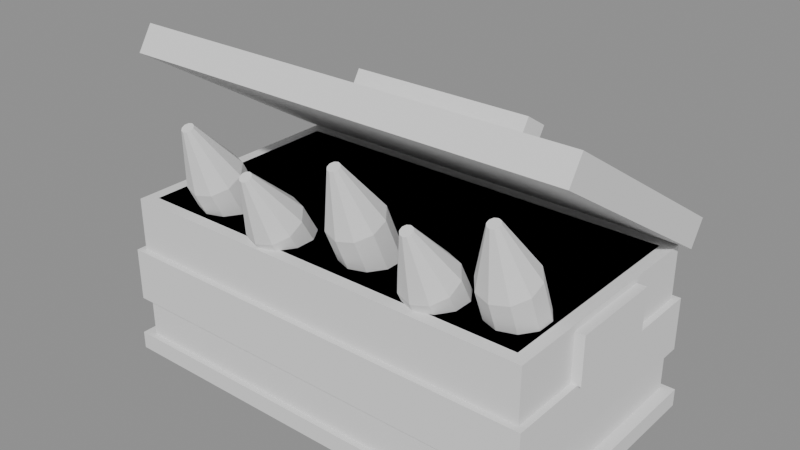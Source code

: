 # Source: SM_AmmoPickup.blend  (saved by Blender 4.5.90; exported with 4.5.12 LTS)
import bpy
from mathutils import Matrix  # noqa: F401  (used for matrix-valued properties, if any)

bpy.ops.wm.read_factory_settings(use_empty=True)
scene = bpy.context.scene
scene.name = 'Scene'

# ---- materials (node trees are filled in below, after node groups)
mat_counter_top = bpy.data.materials.new('counter_top')
mat_product_camo = bpy.data.materials.new('product_camo')
mat_sign = bpy.data.materials.new('sign')
mat_product_yellow = bpy.data.materials.new('product_yellow')
mat_gold = bpy.data.materials.new('gold')
mat_product_orange = bpy.data.materials.new('product_orange')
mat_gunmetal = bpy.data.materials.new('gunmetal')

# ---- material node trees

# ---- meshes
me_sm_ammopickup = bpy.data.meshes.new('SM_AmmoPickup')
me_sm_ammopickup.from_pydata([(-0.19, -0.105, 0.0), (-0.19, -0.105, 0.015), (-0.19, 0.105, 0.0), (-0.19, 0.105, 0.015), (0.19, -0.105, 0.0), (0.19, -0.105, 0.015), (0.19, 0.105, 0.0), (0.19, 0.105, 0.015), (-0.18, -0.1, 0.015), (-0.18, -0.1, 0.14), (-0.18, 0.1, 0.015), (-0.18, 0.1, 0.14), (0.18, -0.1, 0.015), (0.18, -0.1, 0.14), (0.18, 0.1, 0.015), (0.18, 0.1, 0.14), (-0.185, -0.105, 0.05), (-0.185, -0.105, 0.095), (-0.185, 0.105, 0.05), (-0.185, 0.105, 0.095), (0.185, -0.105, 0.05), (0.185, -0.105, 0.095), (0.185, 0.105, 0.05), (0.185, 0.105, 0.095), (-0.095, 0.095, 0.1), (-0.095, 0.095, 0.13), (-0.095, 0.106, 0.1), (-0.095, 0.106, 0.13), (0.095, 0.095, 0.1), (0.095, 0.095, 0.13), (0.095, 0.106, 0.1), (0.095, 0.106, 0.13), (0.178, -0.04, 0.095), (0.178, -0.04, 0.135), (0.178, 0.04, 0.095), (0.178, 0.04, 0.135), (0.188, -0.04, 0.095), (0.188, -0.04, 0.135), (0.188, 0.04, 0.095), (0.188, 0.04, 0.135), (-0.188, -0.04, 0.095), (-0.188, -0.04, 0.135), (-0.188, 0.04, 0.095), (-0.188, 0.04, 0.135), (-0.178, -0.04, 0.095), (-0.178, -0.04, 0.135), (-0.178, 0.04, 0.095), (-0.178, 0.04, 0.135), (-0.17, -0.09, 0.135), (-0.17, -0.09, 0.14), (-0.17, 0.09, 0.135), (-0.17, 0.09, 0.14), (0.17, -0.09, 0.135), (0.17, -0.09, 0.14), (0.17, 0.09, 0.135), (0.17, 0.09, 0.14), (-0.12, -0.004328, 0.08008), (-0.12, -0.05255, 0.1789), (-0.1065, -0.008276, 0.07816), (-0.1065, -0.0565, 0.177), (-0.09813, -0.01861, 0.07312), (-0.09813, -0.06683, 0.172), (-0.09813, -0.03139, 0.06688), (-0.09813, -0.07961, 0.1658), (-0.1065, -0.04172, 0.06184), (-0.1065, -0.08995, 0.1607), (-0.12, -0.04567, 0.05992), (-0.12, -0.09389, 0.1588), (-0.1335, -0.04172, 0.06184), (-0.1335, -0.08995, 0.1607), (-0.1419, -0.03139, 0.06688), (-0.1419, -0.07961, 0.1658), (-0.1419, -0.01861, 0.07312), (-0.1419, -0.06683, 0.172), (-0.1335, -0.008276, 0.07816), (-0.1335, -0.0565, 0.177), (-0.12, -0.05255, 0.1789), (-0.12, -0.09065, 0.216), (-0.1065, -0.0565, 0.177), (-0.1171, -0.0915, 0.2156), (-0.09813, -0.06683, 0.172), (-0.1152, -0.09375, 0.2145), (-0.09813, -0.07961, 0.1658), (-0.1152, -0.09653, 0.2131), (-0.1065, -0.08995, 0.1607), (-0.1171, -0.09878, 0.212), (-0.12, -0.09389, 0.1588), (-0.12, -0.09963, 0.2116), (-0.1335, -0.08995, 0.1607), (-0.1229, -0.09878, 0.212), (-0.1419, -0.07961, 0.1658), (-0.1248, -0.09653, 0.2131), (-0.1419, -0.06683, 0.172), (-0.1248, -0.09375, 0.2145), (-0.1335, -0.0565, 0.177), (-0.1229, -0.0915, 0.2156), (-0.05, -0.005081, 0.0715), (-0.05, -0.06008, 0.1668), (-0.03648, -0.008886, 0.0693), (-0.03648, -0.06389, 0.1646), (-0.02813, -0.01884, 0.06355), (-0.02813, -0.07384, 0.1588), (-0.02813, -0.03116, 0.05645), (-0.02813, -0.08616, 0.1517), (-0.03648, -0.04111, 0.0507), (-0.03648, -0.09611, 0.146), (-0.05, -0.04492, 0.0485), (-0.05, -0.09992, 0.1438), (-0.06352, -0.04111, 0.0507), (-0.06352, -0.09611, 0.146), (-0.07187, -0.03116, 0.05645), (-0.07187, -0.08616, 0.1517), (-0.07187, -0.01884, 0.06355), (-0.07187, -0.07384, 0.1588), (-0.06352, -0.008886, 0.0693), (-0.06352, -0.06389, 0.1646), (-0.05, -0.06008, 0.1668), (-0.05, -0.1007, 0.2011), (-0.03648, -0.06389, 0.1646), (-0.04706, -0.1015, 0.2006), (-0.02813, -0.07384, 0.1588), (-0.04524, -0.1037, 0.1993), (-0.02813, -0.08616, 0.1517), (-0.04524, -0.1063, 0.1978), (-0.03648, -0.09611, 0.146), (-0.04706, -0.1085, 0.1965), (-0.05, -0.09992, 0.1438), (-0.05, -0.1093, 0.1961), (-0.06352, -0.09611, 0.146), (-0.05294, -0.1085, 0.1965), (-0.07187, -0.08616, 0.1517), (-0.05476, -0.1063, 0.1978), (-0.07187, -0.07384, 0.1588), (-0.05476, -0.1037, 0.1993), (-0.06352, -0.06389, 0.1646), (-0.05294, -0.1015, 0.2006), (0.02, -0.003988, 0.08435), (0.02, -0.04873, 0.1848), (0.03352, -0.008001, 0.08257), (0.03352, -0.05274, 0.1831), (0.04187, -0.01851, 0.07789), (0.04187, -0.06325, 0.1784), (0.04187, -0.03149, 0.07211), (0.04187, -0.07623, 0.1726), (0.03352, -0.042, 0.06743), (0.03352, -0.08674, 0.1679), (0.02, -0.04601, 0.06565), (0.02, -0.09075, 0.1661), (0.006481, -0.042, 0.06743), (0.006481, -0.08674, 0.1679), (-0.001874, -0.03149, 0.07211), (-0.001874, -0.07623, 0.1726), (-0.001874, -0.01851, 0.07789), (-0.001874, -0.06325, 0.1784), (0.006481, -0.008001, 0.08257), (0.006481, -0.05274, 0.1831), (0.02, -0.04873, 0.1848), (0.02, -0.08551, 0.2232), (0.03352, -0.05274, 0.1831), (0.02294, -0.08638, 0.2228), (0.04187, -0.06325, 0.1784), (0.02476, -0.08867, 0.2218), (0.04187, -0.07623, 0.1726), (0.02476, -0.09149, 0.2205), (0.03352, -0.08674, 0.1679), (0.02294, -0.09377, 0.2195), (0.02, -0.09075, 0.1661), (0.02, -0.09465, 0.2191), (0.006481, -0.08674, 0.1679), (0.01706, -0.09377, 0.2195), (-0.001874, -0.07623, 0.1726), (0.01524, -0.09149, 0.2205), (-0.001874, -0.06325, 0.1784), (0.01524, -0.08867, 0.2218), (0.006481, -0.05274, 0.1831), (0.01706, -0.08638, 0.2228), (0.09, -0.004692, 0.0708), (0.09, -0.05633, 0.1679), (0.1035, -0.008571, 0.06874), (0.1035, -0.06021, 0.1659), (0.1119, -0.01872, 0.06334), (0.1119, -0.07037, 0.1605), (0.1119, -0.03128, 0.05666), (0.1119, -0.08292, 0.1538), (0.1035, -0.04143, 0.05126), (0.1035, -0.09307, 0.1484), (0.09, -0.04531, 0.0492), (0.09, -0.09695, 0.1463), (0.07648, -0.04143, 0.05126), (0.07648, -0.09307, 0.1484), (0.06813, -0.03128, 0.05666), (0.06813, -0.08292, 0.1538), (0.06813, -0.01872, 0.06334), (0.06813, -0.07037, 0.1605), (0.07648, -0.008571, 0.06874), (0.07648, -0.06021, 0.1659), (0.09, -0.05633, 0.1679), (0.09, -0.0957, 0.2036), (0.1035, -0.06021, 0.1659), (0.09294, -0.09654, 0.2032), (0.1119, -0.07037, 0.1605), (0.09476, -0.09875, 0.202), (0.1119, -0.08292, 0.1538), (0.09476, -0.1015, 0.2005), (0.1035, -0.09307, 0.1484), (0.09294, -0.1037, 0.1994), (0.09, -0.09695, 0.1463), (0.09, -0.1045, 0.1989), (0.07648, -0.09307, 0.1484), (0.08706, -0.1037, 0.1994), (0.06813, -0.08292, 0.1538), (0.08524, -0.1015, 0.2005), (0.06813, -0.07037, 0.1605), (0.08524, -0.09875, 0.202), (0.07648, -0.06021, 0.1659), (0.08706, -0.09654, 0.2032), (0.145, -0.003675, 0.07862), (0.145, -0.04488, 0.1806), (0.1585, -0.007748, 0.07697), (0.1585, -0.04895, 0.179), (0.1669, -0.01841, 0.07266), (0.1669, -0.05962, 0.1747), (0.1669, -0.03159, 0.06734), (0.1669, -0.0728, 0.1693), (0.1585, -0.04225, 0.06303), (0.1585, -0.08346, 0.165), (0.145, -0.04633, 0.06138), (0.145, -0.08753, 0.1634), (0.1315, -0.04225, 0.06303), (0.1315, -0.08346, 0.165), (0.1231, -0.03159, 0.06734), (0.1231, -0.0728, 0.1693), (0.1231, -0.01841, 0.07266), (0.1231, -0.05962, 0.1747), (0.1315, -0.007748, 0.07697), (0.1315, -0.04895, 0.179), (0.145, -0.04488, 0.1806), (0.145, -0.0803, 0.2202), (0.1585, -0.04895, 0.179), (0.1479, -0.08119, 0.2199), (0.1669, -0.05962, 0.1747), (0.1498, -0.0835, 0.2189), (0.1669, -0.0728, 0.1693), (0.1498, -0.08637, 0.2178), (0.1585, -0.08346, 0.165), (0.1479, -0.08869, 0.2168), (0.145, -0.08753, 0.1634), (0.145, -0.08957, 0.2165), (0.1315, -0.08346, 0.165), (0.1421, -0.08869, 0.2168), (0.1231, -0.0728, 0.1693), (0.1402, -0.08637, 0.2178), (0.1231, -0.05962, 0.1747), (0.1402, -0.0835, 0.2189), (0.1315, -0.04895, 0.179), (0.1421, -0.08119, 0.2199), (-0.19, -0.07809, 0.2513), (-0.19, -0.06537, 0.2716), (-0.19, 0.1, 0.14), (-0.19, 0.1127, 0.1604), (0.19, -0.07809, 0.2513), (0.19, -0.06537, 0.2716), (0.19, 0.1, 0.14), (0.19, 0.1127, 0.1604), (-0.13, -0.002563, 0.2306), (-0.13, 8.629e-05, 0.2349), (-0.13, 0.04832, 0.1988), (-0.13, 0.05097, 0.2031), (0.13, -0.002563, 0.2306), (0.13, 8.629e-05, 0.2349), (0.13, 0.04832, 0.1988), (0.13, 0.05097, 0.2031), (-0.08, 0.03401, 0.2089), (-0.08, 0.04726, 0.2301), (-0.08, 0.05521, 0.1957), (-0.08, 0.06846, 0.2169), (0.08, 0.03401, 0.2089), (0.08, 0.04726, 0.2301), (0.08, 0.05521, 0.1957), (0.08, 0.06846, 0.2169)], [], [(0, 1, 3, 2), (2, 3, 7, 6), (6, 7, 5, 4), (4, 5, 1, 0), (2, 6, 4, 0), (7, 3, 1, 5), (8, 9, 11, 10), (10, 11, 15, 14), (14, 15, 13, 12), (12, 13, 9, 8), (10, 14, 12, 8), (15, 11, 9, 13), (16, 17, 19, 18), (18, 19, 23, 22), (22, 23, 21, 20), (20, 21, 17, 16), (18, 22, 20, 16), (23, 19, 17, 21), (24, 25, 27, 26), (26, 27, 31, 30), (30, 31, 29, 28), (28, 29, 25, 24), (26, 30, 28, 24), (31, 27, 25, 29), (32, 33, 35, 34), (34, 35, 39, 38), (38, 39, 37, 36), (36, 37, 33, 32), (34, 38, 36, 32), (39, 35, 33, 37), (40, 41, 43, 42), (42, 43, 47, 46), (46, 47, 45, 44), (44, 45, 41, 40), (42, 46, 44, 40), (47, 43, 41, 45), (48, 49, 51, 50), (50, 51, 55, 54), (54, 55, 53, 52), (52, 53, 49, 48), (50, 54, 52, 48), (55, 51, 49, 53), (56, 57, 59, 58), (58, 59, 61, 60), (60, 61, 63, 62), (62, 63, 65, 64), (64, 65, 67, 66), (66, 67, 69, 68), (68, 69, 71, 70), (70, 71, 73, 72), (59, 57, 75, 73, 71, 69, 67, 65, 63, 61), (72, 73, 75, 74), (74, 75, 57, 56), (56, 58, 60, 62, 64, 66, 68, 70, 72, 74), (76, 77, 79, 78), (78, 79, 81, 80), (80, 81, 83, 82), (82, 83, 85, 84), (84, 85, 87, 86), (86, 87, 89, 88), (88, 89, 91, 90), (90, 91, 93, 92), (79, 77, 95, 93, 91, 89, 87, 85, 83, 81), (92, 93, 95, 94), (94, 95, 77, 76), (76, 78, 80, 82, 84, 86, 88, 90, 92, 94), (96, 97, 99, 98), (98, 99, 101, 100), (100, 101, 103, 102), (102, 103, 105, 104), (104, 105, 107, 106), (106, 107, 109, 108), (108, 109, 111, 110), (110, 111, 113, 112), (99, 97, 115, 113, 111, 109, 107, 105, 103, 101), (112, 113, 115, 114), (114, 115, 97, 96), (96, 98, 100, 102, 104, 106, 108, 110, 112, 114), (116, 117, 119, 118), (118, 119, 121, 120), (120, 121, 123, 122), (122, 123, 125, 124), (124, 125, 127, 126), (126, 127, 129, 128), (128, 129, 131, 130), (130, 131, 133, 132), (119, 117, 135, 133, 131, 129, 127, 125, 123, 121), (132, 133, 135, 134), (134, 135, 117, 116), (116, 118, 120, 122, 124, 126, 128, 130, 132, 134), (136, 137, 139, 138), (138, 139, 141, 140), (140, 141, 143, 142), (142, 143, 145, 144), (144, 145, 147, 146), (146, 147, 149, 148), (148, 149, 151, 150), (150, 151, 153, 152), (139, 137, 155, 153, 151, 149, 147, 145, 143, 141), (152, 153, 155, 154), (154, 155, 137, 136), (136, 138, 140, 142, 144, 146, 148, 150, 152, 154), (156, 157, 159, 158), (158, 159, 161, 160), (160, 161, 163, 162), (162, 163, 165, 164), (164, 165, 167, 166), (166, 167, 169, 168), (168, 169, 171, 170), (170, 171, 173, 172), (159, 157, 175, 173, 171, 169, 167, 165, 163, 161), (172, 173, 175, 174), (174, 175, 157, 156), (156, 158, 160, 162, 164, 166, 168, 170, 172, 174), (176, 177, 179, 178), (178, 179, 181, 180), (180, 181, 183, 182), (182, 183, 185, 184), (184, 185, 187, 186), (186, 187, 189, 188), (188, 189, 191, 190), (190, 191, 193, 192), (179, 177, 195, 193, 191, 189, 187, 185, 183, 181), (192, 193, 195, 194), (194, 195, 177, 176), (176, 178, 180, 182, 184, 186, 188, 190, 192, 194), (196, 197, 199, 198), (198, 199, 201, 200), (200, 201, 203, 202), (202, 203, 205, 204), (204, 205, 207, 206), (206, 207, 209, 208), (208, 209, 211, 210), (210, 211, 213, 212), (199, 197, 215, 213, 211, 209, 207, 205, 203, 201), (212, 213, 215, 214), (214, 215, 197, 196), (196, 198, 200, 202, 204, 206, 208, 210, 212, 214), (216, 217, 219, 218), (218, 219, 221, 220), (220, 221, 223, 222), (222, 223, 225, 224), (224, 225, 227, 226), (226, 227, 229, 228), (228, 229, 231, 230), (230, 231, 233, 232), (219, 217, 235, 233, 231, 229, 227, 225, 223, 221), (232, 233, 235, 234), (234, 235, 217, 216), (216, 218, 220, 222, 224, 226, 228, 230, 232, 234), (236, 237, 239, 238), (238, 239, 241, 240), (240, 241, 243, 242), (242, 243, 245, 244), (244, 245, 247, 246), (246, 247, 249, 248), (248, 249, 251, 250), (250, 251, 253, 252), (239, 237, 255, 253, 251, 249, 247, 245, 243, 241), (252, 253, 255, 254), (254, 255, 237, 236), (236, 238, 240, 242, 244, 246, 248, 250, 252, 254), (256, 257, 259, 258), (258, 259, 263, 262), (262, 263, 261, 260), (260, 261, 257, 256), (258, 262, 260, 256), (263, 259, 257, 261), (264, 265, 267, 266), (266, 267, 271, 270), (270, 271, 269, 268), (268, 269, 265, 264), (266, 270, 268, 264), (271, 267, 265, 269), (272, 273, 275, 274), (274, 275, 279, 278), (278, 279, 277, 276), (276, 277, 273, 272), (274, 278, 276, 272), (279, 275, 273, 277)])
me_sm_ammopickup.polygons.foreach_set('material_index', [0, 0, 0, 0, 0, 0, 1, 1, 1, 1, 1, 1, 2, 2, 2, 2, 2, 2, 0, 0, 0, 0, 0, 0, 3, 3, 3, 3, 3, 3, 3, 3, 3, 3, 3, 3, 0, 0, 0, 0, 0, 0, 4, 4, 4, 4, 4, 4, 4, 4, 4, 4, 4, 4, 5, 5, 5, 5, 5, 5, 5, 5, 5, 5, 5, 5, 4, 4, 4, 4, 4, 4, 4, 4, 4, 4, 4, 4, 5, 5, 5, 5, 5, 5, 5, 5, 5, 5, 5, 5, 4, 4, 4, 4, 4, 4, 4, 4, 4, 4, 4, 4, 5, 5, 5, 5, 5, 5, 5, 5, 5, 5, 5, 5, 4, 4, 4, 4, 4, 4, 4, 4, 4, 4, 4, 4, 5, 5, 5, 5, 5, 5, 5, 5, 5, 5, 5, 5, 4, 4, 4, 4, 4, 4, 4, 4, 4, 4, 4, 4, 5, 5, 5, 5, 5, 5, 5, 5, 5, 5, 5, 5, 1, 1, 1, 1, 1, 1, 2, 2, 2, 2, 2, 2, 6, 6, 6, 6, 6, 6])
me_sm_ammopickup.materials.append(mat_counter_top)
me_sm_ammopickup.materials.append(mat_product_camo)
me_sm_ammopickup.materials.append(mat_sign)
me_sm_ammopickup.materials.append(mat_product_yellow)
me_sm_ammopickup.materials.append(mat_gold)
me_sm_ammopickup.materials.append(mat_product_orange)
me_sm_ammopickup.materials.append(mat_gunmetal)
me_sm_ammopickup.update()

# ---- objects
ob_sm_ammopickup = bpy.data.objects.new('SM_AmmoPickup', me_sm_ammopickup)

# ---- transforms, parenting, visibility, modifiers, constraints
ob_sm_ammopickup.location = (0.0, 0.0, 0.0)

# ---- collection membership
scene.collection.objects.link(ob_sm_ammopickup)

# ---- scene / render settings (as saved in the file)
scene.frame_start = 1; scene.frame_end = 250; scene.frame_set(1)
scene.render.engine = 'BLENDER_EEVEE_NEXT'
bpy.context.view_layer.update()

# ---- added for rendering (the .blend has no active camera and no usable light): camera, sun + grey world if the file has none
cam_auto = bpy.data.cameras.new('AutoCamera')
cam_auto.lens = 50.0
cam_auto.sensor_width = 36.0
cam_auto.clip_end = 1000.0
ob_auto_camera = bpy.data.objects.new('AutoCamera', cam_auto)
scene.collection.objects.link(ob_auto_camera)
ob_auto_camera.location = (0.478522, -0.572533, 0.518636)
ob_auto_camera.rotation_euler = (1.09748, -7.21219e-08, 0.694738)
scene.camera = ob_auto_camera
light_auto_sun = bpy.data.lights.new('AutoSun', 'SUN')
light_auto_sun.energy = 3.0
light_auto_sun.angle = 0.0523599
ob_auto_sun = bpy.data.objects.new('AutoSun', light_auto_sun)
scene.collection.objects.link(ob_auto_sun)
ob_auto_sun.rotation_euler = (0.872665, 0.174533, 0.523599)
if scene.world is None:
    world_auto = bpy.data.worlds.new('AutoWorld')
    world_auto.color = (0.3, 0.3, 0.3)
    scene.world = world_auto
bpy.context.view_layer.update()
